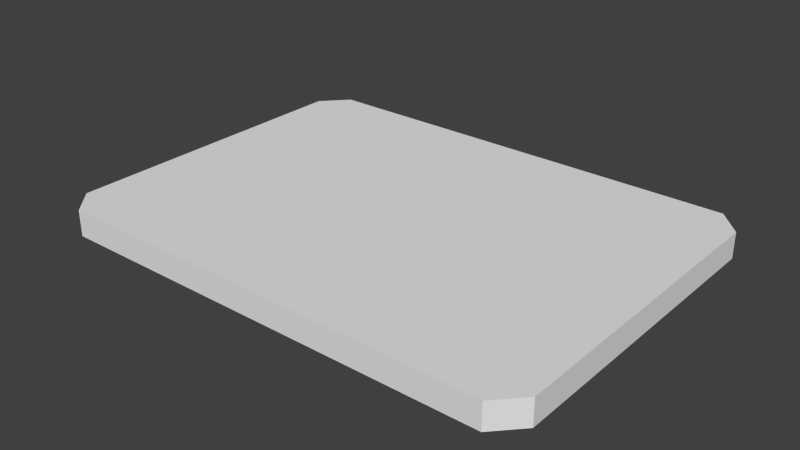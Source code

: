 # Source: keycard3.blend  (saved by Blender 2.75.0; exported with 4.5.12 LTS)
import bpy
from mathutils import Matrix  # noqa: F401  (used for matrix-valued properties, if any)

bpy.ops.wm.read_factory_settings(use_empty=True)
scene = bpy.context.scene
scene.name = 'Scene'

# ---- collections
col_collection_1 = bpy.data.collections.new('Collection 1'); scene.collection.children.link(col_collection_1)

# ---- materials (node trees are filled in below, after node groups)
mat_material = bpy.data.materials.new('Material')
mat_material.alpha_threshold = 0.0
mat_material.use_transparent_shadow = False
mat_material.roughness = 0.5
mat_material.line_color = (0.0, 0.0, 0.0, 1.0)

# ---- material node trees

# ---- world
world_world = bpy.data.worlds.new('World'); scene.world = world_world
world_world.color = (0.05088, 0.05088, 0.05088)
world_world.use_sun_shadow = False
world_world.sun_shadow_jitter_overblur = 0.0
world_world.cycles.sampling_method = 'MANUAL'
world_world.cycles.sample_map_resolution = 256

# ---- meshes
me_cube = bpy.data.meshes.new('Cube')
me_cube.from_pydata([(0.08595, 0.07, -0.005), (0.09535, -0.0599, -0.005), (-0.09535, -0.0599, -0.005), (-0.09535, 0.0599, -0.005), (0.08595, 0.07, 0.005), (0.09535, -0.0599, 0.005), (-0.09535, -0.0599, 0.005), (-0.09535, 0.0599, 0.005), (0.09535, -2.98e-08, -0.005), (-2.98e-08, 0.07, -0.005), (-2.98e-08, -0.07, -0.005), (-0.09535, -7.451e-09, -0.005), (0.09535, -7.451e-08, 0.005), (0.0, 0.07, 0.005), (-8.941e-08, -0.07, 0.005), (-0.09535, -3.725e-08, 0.005), (-5.019e-08, -6.357e-08, 0.005), (-2.461e-08, -6.019e-09, -0.005), (-0.08595, 0.07, -0.005), (-0.08595, -0.07, -0.005), (-0.08595, 0.07, 0.005), (-0.08595, -0.07, 0.005), (0.09535, 0.0599, -0.005), (0.08595, -0.07, -0.005), (0.09535, 0.0599, 0.005), (0.08595, -0.07, 0.005), (-8.856e-08, -0.06008, 0.005), (-1.182e-08, 0.06008, 0.005), (0.08583, -8.276e-08, 0.005), (-0.08583, -5.078e-08, 0.005), (-0.08583, 3.574e-09, -0.005), (0.08583, -1.561e-08, -0.005), (-2.461e-08, 0.06008, -0.005), (-2.461e-08, -0.06008, -0.005), (0.08583, -0.06008, -0.005), (0.08583, 0.06008, -0.005), (-0.08583, 0.06008, -0.005), (-0.08583, 0.06008, 0.005), (0.08583, 0.06008, 0.005), (0.08583, -0.06008, 0.005), (-0.08583, -0.06008, 0.005), (-0.08583, -0.06008, -0.005)], [], [(19, 21, 6, 2), (20, 18, 3, 7), (2, 6, 15, 11), (23, 25, 14, 10), (22, 24, 12, 8), (39, 26, 14, 25), (38, 27, 16, 28), (0, 22, 35), (20, 7, 37), (35, 31, 17, 32), (34, 23, 10, 33), (31, 34, 33, 17), (12, 28, 39, 5), (5, 39, 25), (4, 0, 9, 13), (4, 13, 27, 38), (22, 8, 31, 35), (37, 7, 15, 29), (9, 32, 36, 18), (32, 17, 30, 36), (27, 37, 29, 16), (13, 20, 37, 27), (0, 35, 32, 9), (24, 38, 28, 12), (1, 23, 34), (8, 1, 34, 31), (28, 16, 26, 39), (0, 4, 24, 22), (1, 5, 25, 23), (29, 15, 6, 40), (4, 38, 24), (13, 9, 18, 20), (11, 15, 7, 3), (10, 14, 21, 19), (8, 12, 5, 1), (26, 40, 21, 14), (16, 29, 40, 26), (18, 36, 3), (40, 6, 21), (17, 33, 41, 30), (33, 10, 19, 41), (41, 19, 2), (36, 30, 11, 3), (30, 41, 2, 11)])
_uv = me_cube.uv_layers.new(name='UVMap')
_uv.uv.foreach_set('vector', [0.94, 0.4457, 0.9423, 0.4457, 0.9425, 0.4488, 0.9401, 0.4488, 0.9433, 0.4831, 0.9411, 0.4833, 0.941, 0.4802, 0.9433, 0.48, 0.9401, 0.4488, 0.9425, 0.4488, 0.9432, 0.4644, 0.9402, 0.4645, 0.9448, 0.5614, 0.9471, 0.5614, 0.9483, 0.5818, 0.9455, 0.5819, 0.9431, 0.5271, 0.9454, 0.5271, 0.9466, 0.5426, 0.9435, 0.5428, 0.9495, 0.5597, 0.9508, 0.5816, 0.9483, 0.5818, 0.9471, 0.5614, 0.6818, 0.9867, 0.3451, 0.9867, 0.3451, 0.751, 0.6818, 0.751, 0.9429, 0.524, 0.9431, 0.5271, 0.9406, 0.5257, 0.9433, 0.4831, 0.9433, 0.48, 0.9457, 0.4815, 0.674, 0.02311, 0.674, 0.2554, 0.3421, 0.2554, 0.3421, 0.02311, 0.9423, 0.56, 0.9448, 0.5614, 0.9455, 0.5819, 0.9429, 0.582, 0.674, 0.2554, 0.674, 0.4878, 0.3421, 0.4878, 0.3421, 0.2554, 0.9466, 0.5426, 0.9495, 0.5425, 0.9495, 0.5597, 0.947, 0.5583, 0.947, 0.5583, 0.9495, 0.5597, 0.9471, 0.5614, 0.9452, 0.524, 0.9429, 0.524, 0.9417, 0.5037, 0.9446, 0.5035, 0.9452, 0.524, 0.9446, 0.5035, 0.9471, 0.5034, 0.9477, 0.5254, 0.9431, 0.5271, 0.9435, 0.5428, 0.9405, 0.5429, 0.9406, 0.5257, 0.9457, 0.4815, 0.9433, 0.48, 0.9432, 0.4644, 0.9462, 0.4643, 0.9417, 0.5037, 0.9392, 0.5038, 0.9386, 0.4818, 0.9411, 0.4833, 0.3421, 0.02311, 0.3421, 0.2554, 0.01024, 0.2554, 0.01024, 0.02311, 0.3451, 0.9867, 0.008307, 0.9867, 0.008307, 0.751, 0.3451, 0.751, 0.9446, 0.5035, 0.9433, 0.4831, 0.9457, 0.4815, 0.9471, 0.5034, 0.9429, 0.524, 0.9406, 0.5257, 0.9392, 0.5038, 0.9417, 0.5037, 0.9454, 0.5271, 0.9477, 0.5254, 0.9495, 0.5425, 0.9466, 0.5426, 0.9446, 0.5584, 0.9448, 0.5614, 0.9423, 0.56, 0.9435, 0.5428, 0.9446, 0.5584, 0.9423, 0.56, 0.9405, 0.5429, 0.6818, 0.751, 0.3451, 0.751, 0.3451, 0.5153, 0.6818, 0.5153, 0.9429, 0.524, 0.9452, 0.524, 0.9454, 0.5271, 0.9431, 0.5271, 0.9446, 0.5584, 0.947, 0.5583, 0.9471, 0.5614, 0.9448, 0.5614, 0.9462, 0.4643, 0.9432, 0.4644, 0.9425, 0.4488, 0.9448, 0.4472, 0.9452, 0.524, 0.9477, 0.5254, 0.9454, 0.5271, 0.9446, 0.5035, 0.9417, 0.5037, 0.9411, 0.4833, 0.9433, 0.4831, 0.9402, 0.4645, 0.9432, 0.4644, 0.9433, 0.48, 0.941, 0.4802, 0.9389, 0.4253, 0.9418, 0.4252, 0.9423, 0.4457, 0.94, 0.4457, 0.9435, 0.5428, 0.9466, 0.5426, 0.947, 0.5583, 0.9446, 0.5584, 0.9443, 0.4251, 0.9448, 0.4472, 0.9423, 0.4457, 0.9418, 0.4252, 0.3451, 0.751, 0.008307, 0.751, 0.008307, 0.5153, 0.3451, 0.5153, 0.9411, 0.4833, 0.9386, 0.4818, 0.941, 0.4802, 0.9448, 0.4472, 0.9425, 0.4488, 0.9423, 0.4457, 0.3421, 0.2554, 0.3421, 0.4878, 0.01024, 0.4878, 0.01024, 0.2554, 0.9364, 0.4254, 0.9389, 0.4253, 0.94, 0.4457, 0.9377, 0.4474, 0.9377, 0.4474, 0.94, 0.4457, 0.9401, 0.4488, 0.9386, 0.4818, 0.9372, 0.4646, 0.9402, 0.4645, 0.941, 0.4802, 0.9372, 0.4646, 0.9377, 0.4474, 0.9401, 0.4488, 0.9402, 0.4645])
me_cube.materials.append(mat_material)
me_cube.use_remesh_preserve_volume = False
me_cube.use_remesh_preserve_attributes = False
me_cube.use_mirror_vertex_groups = False
me_cube.update()

# ---- objects
ob_cube = bpy.data.objects.new('Cube', me_cube)

# ---- transforms, parenting, visibility, modifiers, constraints
ob_cube.location = (0.0, 0.0, 0.0)
ob_cube.lock_rotations_4d = False
ob_cube.empty_display_type = 'ARROWS'
ob_cube.lineart.crease_threshold = 0.0

# ---- collection membership
col_collection_1.objects.link(ob_cube)

# ---- scene / render settings (as saved in the file)
scene.frame_start = 1; scene.frame_end = 250; scene.frame_set(3)
scene.render.engine = 'BLENDER_EEVEE_NEXT'
scene.render.resolution_percentage = 50
scene.render.dither_intensity = 0.0
scene.cycles.use_denoising = False
scene.cycles.samples = 10
scene.cycles.sampling_pattern = 'TABULATED_SOBOL'
scene.cycles.light_sampling_threshold = 0.0
scene.cycles.use_adaptive_sampling = False
scene.cycles.use_light_tree = False
scene.cycles.blur_glossy = 0.0
scene.cycles.pixel_filter_type = 'GAUSSIAN'
scene.cycles.sample_clamp_indirect = 0.0
scene.view_settings.view_transform = 'Standard'
bpy.context.view_layer.update()

# ---- added for rendering (the .blend has no active camera and no usable light): camera, sun
cam_auto = bpy.data.cameras.new('AutoCamera')
cam_auto.lens = 50.0
cam_auto.sensor_width = 36.0
cam_auto.clip_end = 1000.0
ob_auto_camera = bpy.data.objects.new('AutoCamera', cam_auto)
scene.collection.objects.link(ob_auto_camera)
ob_auto_camera.location = (0.219073, -0.262888, 0.175258)
ob_auto_camera.rotation_euler = (1.09748, -7.21219e-08, 0.694738)
scene.camera = ob_auto_camera
light_auto_sun = bpy.data.lights.new('AutoSun', 'SUN')
light_auto_sun.energy = 3.0
light_auto_sun.angle = 0.0523599
ob_auto_sun = bpy.data.objects.new('AutoSun', light_auto_sun)
scene.collection.objects.link(ob_auto_sun)
ob_auto_sun.rotation_euler = (0.872665, 0.174533, 0.523599)
bpy.context.view_layer.update()
